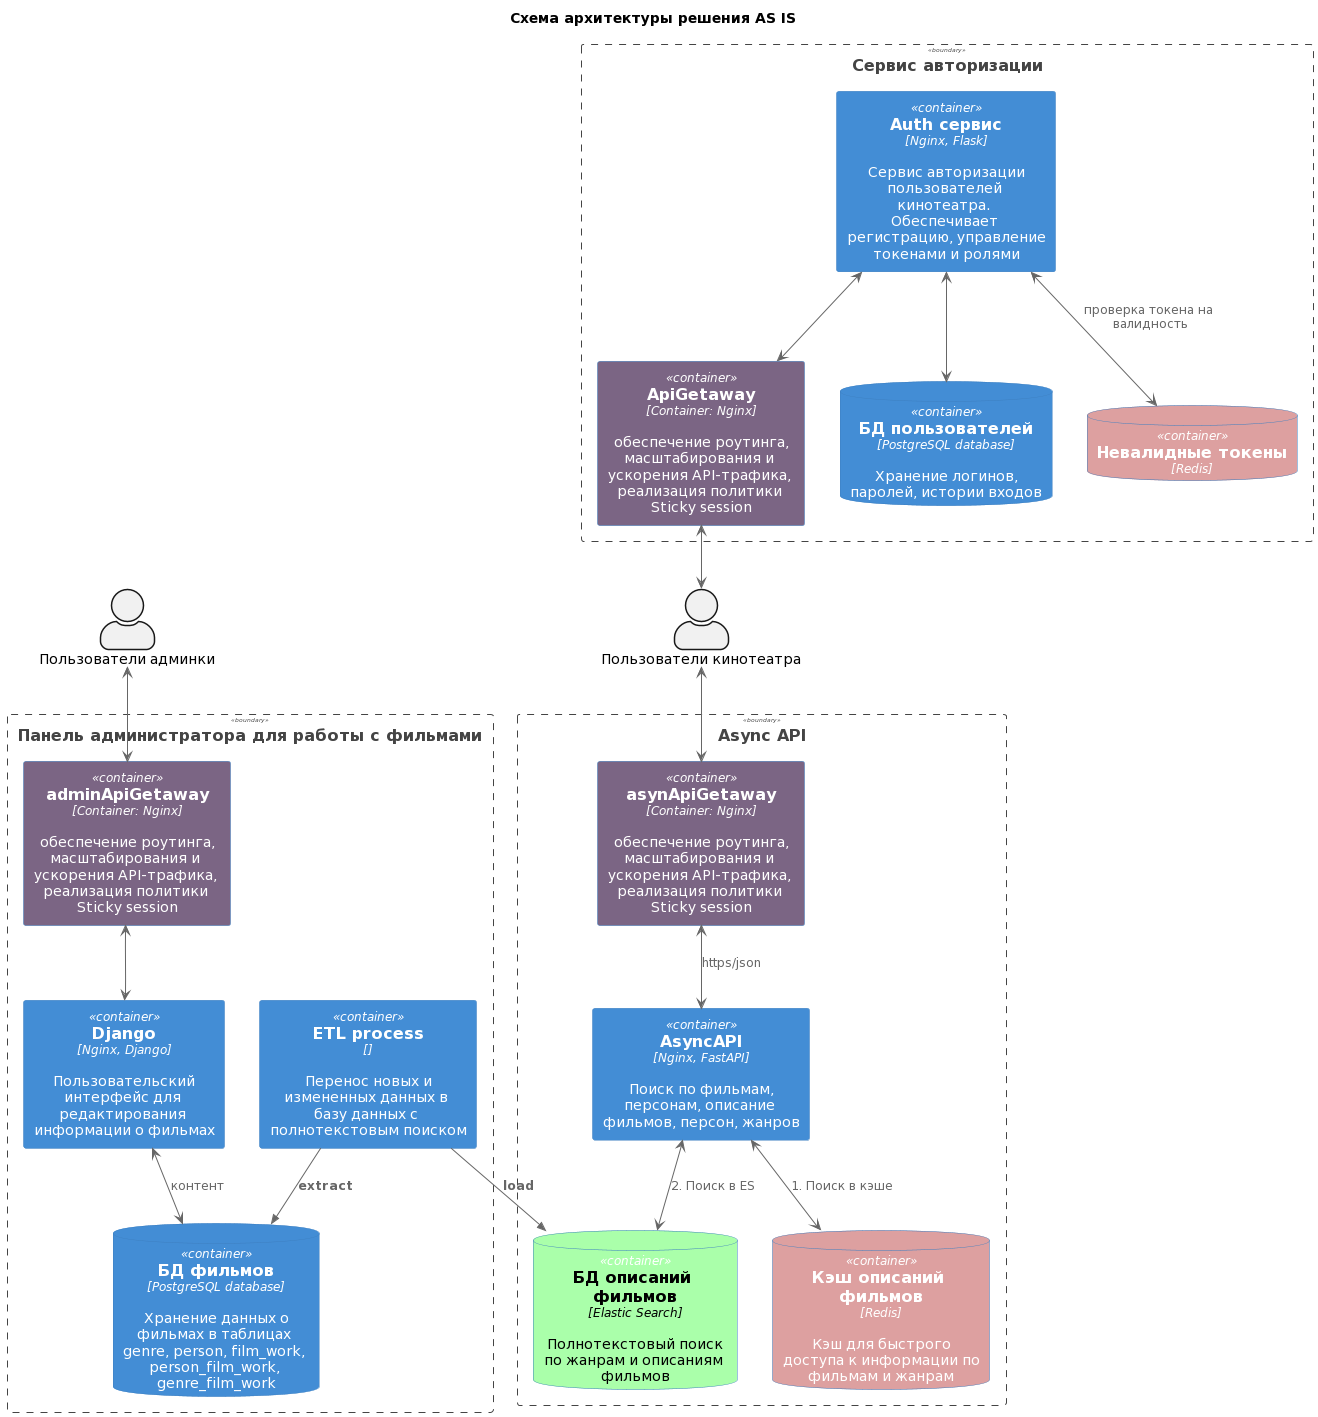

The diagram above was rendered by PlantUML. Its source (embedded in the PNG):
@startuml
!include <C4/C4_Container>

title Схема архитектуры решения AS IS



Boundary(system_auth, "Сервис авторизации"){
    Container(AuthApiGetaway  #7b6584, "ApiGetaway", "Container: Nginx",  "обеспечение роутинга, масштабирования и ускорения API-трафика, реализация политики Sticky session")
    Container(AuthService, "Auth сервис", "Nginx, Flask", "Сервис авторизации пользователей кинотеатра. Обеспечивает регистрацию, управление токенами и ролями")
    ContainerDb(Users, "БД пользователей", "PostgreSQL database", "Хранение логинов, паролей, истории входов")
    ContainerDb(InvalidTokens #DDA0A0, "Невалидные токены", "Redis", "")
}

Boundary(adminPanel, "Панель администратора для работы с фильмами"){
    Container(adminApiGetaway #7b6584, "adminApiGetaway", "Container: Nginx",  "обеспечение роутинга, масштабирования и ускорения API-трафика, реализация политики Sticky session")
    Container(Django, "Django", "Nginx, Django", "Пользовательский интерфейс для редактирования информации о фильмах")
    ContainerDb(Movies, "БД фильмов", "PostgreSQL database", "Хранение данных о фильмах в таблицах genre, person, film_work, person_film_work, genre_film_work")
    Container(adminETL, "ETL process", '', "Перенос новых и измененных данных в базу данных с полнотекстовым поиском")
}


Boundary(asyncAPI, "Async API"){
    Container(asynApiGetaway #7b6584, "asynApiGetaway", "Container: Nginx",  "обеспечение роутинга, масштабирования и ускорения API-трафика, реализация политики Sticky session")
    Container(FilmService , "AsyncAPI ", "Nginx, FastAPI", "Поиск по фильмам, персонам, описание фильмов, персон, жанров")
    ContainerDb(Redis_movies #DDA0A0, "Кэш описаний фильмов", "Redis", "Кэш для быстрого доступа к информации по фильмам и жанрам")
    ContainerDb(ES_movies #AAFFAA;text:black, "БД описаний фильмов", "Elastic Search", "Полнотекстовый поиск по жанрам и описаниям фильмов")

}

actor "Пользователи админки" as AdminUsers

actor "Пользователи кинотеатра" as AuthorizedCinemaUsers

AuthService <-->  AuthApiGetaway  
AuthApiGetaway  <--> AuthorizedCinemaUsers

AuthService <-down-> InvalidTokens: проверка токена на валидность
AuthService <--> Users: ""

Django <--> Movies: контент

Rel(adminETL, Movies, "extract")
Rel(adminETL, ES_movies, "load")

AdminUsers <-down-> adminApiGetaway 
adminApiGetaway <-down-> Django
AuthorizedCinemaUsers <-down-> asynApiGetaway 
asynApiGetaway <-down->  FilmService : "https/json"

FilmService <--> ES_movies: "2. Поиск в ES"
FilmService <--> Redis_movies: "1. Поиск в кэше"
@enduml